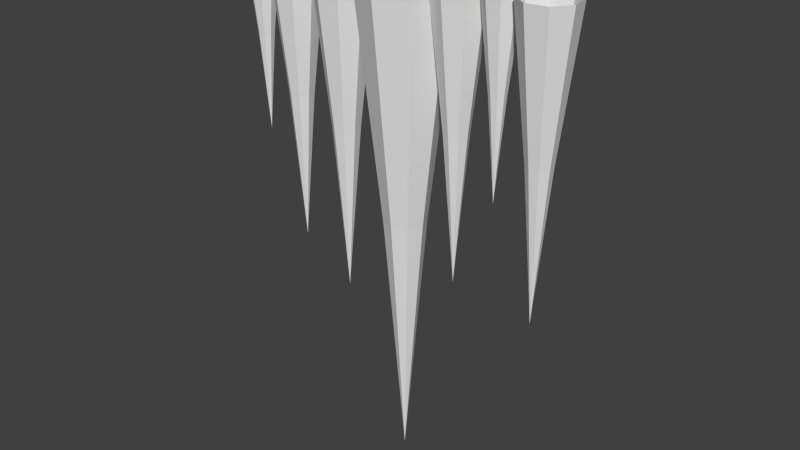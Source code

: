 # Source: Stalactite_02.blend  (saved by Blender 2.76.0; exported with 4.5.12 LTS)
import bpy
from mathutils import Matrix  # noqa: F401  (used for matrix-valued properties, if any)

bpy.ops.wm.read_factory_settings(use_empty=True)
scene = bpy.context.scene
scene.name = 'Scene'

# ---- collections
col_collection_1 = bpy.data.collections.new('Collection 1'); scene.collection.children.link(col_collection_1)

# ---- world
world_world = bpy.data.worlds.new('World'); scene.world = world_world
world_world.color = (0.05088, 0.05088, 0.05088)
world_world.use_sun_shadow = False
world_world.sun_shadow_jitter_overblur = 0.0
world_world.cycles.sampling_method = 'MANUAL'
world_world.cycles.sample_map_resolution = 256

# ---- meshes
me_cylinder_005 = bpy.data.meshes.new('Cylinder.005')
me_cylinder_005.from_pydata([(0.7704, 0.1748, -9.136), (1.738, 0.3943, 0.0), (0.6684, -0.4212, -9.136), (1.508, -0.9502, 0.0), (0.1748, -0.7704, -9.136), (0.3943, -1.738, 0.0), (-0.4212, -0.6684, -9.136), (-0.9502, -1.508, 0.0), (-0.7704, -0.1748, -9.136), (-1.738, -0.3943, 0.0), (-0.6684, 0.4212, -9.136), (-1.508, 0.9502, 0.0), (-0.1748, 0.7704, -9.136), (-0.3943, 1.738, 0.0), (0.4212, 0.6684, -9.136), (0.9502, 1.508, 0.0), (0.0, 0.0, -18.89), (-0.09824, 2.654, -6.131), (0.5677, 2.654, 0.0), (-0.2535, 2.279, -6.131), (0.2174, 1.808, 0.0), (-0.6285, 2.124, -6.131), (-0.6285, 1.458, 0.0), (-1.003, 2.279, -6.131), (-1.474, 1.808, 0.0), (-1.159, 2.654, -6.131), (-1.825, 2.654, 0.0), (-1.003, 3.029, -6.131), (-1.474, 3.5, 0.0), (-0.6285, 3.184, -6.131), (-0.6285, 3.85, 0.0), (-0.2535, 3.029, -6.131), (0.2174, 3.5, 0.0), (-0.6285, 2.654, -12.68), (0.02378, -2.238, -5.225), (-0.5296, -2.363, 0.0), (0.08214, -1.897, -5.225), (-0.398, -1.594, 0.0), (0.3644, -1.697, -5.225), (0.2389, -1.144, 0.0), (0.7052, -1.756, -5.225), (1.008, -1.275, 0.0), (0.905, -2.038, -5.225), (1.458, -1.912, 0.0), (0.8466, -2.379, -5.225), (1.327, -2.681, 0.0), (0.5643, -2.578, -5.225), (0.6899, -3.132, 0.0), (0.2235, -2.52, -5.225), (-0.07901, -3.0, 0.0), (0.4644, -2.138, -10.8), (0.5206, -3.656, -3.506), (0.1397, -3.656, 0.0), (0.6094, -3.441, -3.506), (0.3401, -3.172, 0.0), (0.8238, -3.352, -3.506), (0.8238, -2.972, 0.0), (1.038, -3.441, -3.506), (1.308, -3.172, 0.0), (1.127, -3.656, -3.506), (1.508, -3.656, 0.0), (1.038, -3.87, -3.506), (1.308, -4.139, 0.0), (0.8238, -3.959, -3.506), (0.8238, -4.34, 0.0), (0.6094, -3.87, -3.506), (0.3401, -4.139, 0.0), (0.8238, -3.656, -7.25), (0.7298, -5.314, -5.438), (0.1392, -5.314, 0.0), (0.8676, -4.982, -5.438), (0.4499, -4.564, 0.0), (1.2, -4.844, -5.438), (1.2, -4.253, 0.0), (1.533, -4.982, -5.438), (1.95, -4.564, 0.0), (1.67, -5.314, -5.438), (2.261, -5.314, 0.0), (1.533, -5.647, -5.438), (1.95, -6.064, 0.0), (1.2, -5.784, -5.438), (1.2, -6.375, 0.0), (0.8676, -5.647, -5.438), (0.4499, -6.064, 0.0), (1.2, -5.314, -11.24), (-1.472, 6.765, -3.506), (-1.472, 7.146, 0.0), (-1.257, 6.676, -3.506), (-0.988, 6.945, 0.0), (-1.168, 6.462, -3.506), (-0.7876, 6.462, 0.0), (-1.257, 6.247, -3.506), (-0.988, 5.978, 0.0), (-1.472, 6.159, -3.506), (-1.472, 5.778, 0.0), (-1.686, 6.247, -3.506), (-1.955, 5.978, 0.0), (-1.775, 6.462, -3.506), (-2.156, 6.462, 0.0), (-1.686, 6.676, -3.506), (-1.955, 6.945, 0.0), (-1.472, 6.462, -7.25), (-1.095, 4.333, -5.438), (-1.095, 3.742, 0.0), (-1.428, 4.471, -5.438), (-1.846, 4.053, 0.0), (-1.566, 4.803, -5.438), (-2.156, 4.803, 0.0), (-1.428, 5.136, -5.438), (-1.846, 5.553, 0.0), (-1.095, 5.274, -5.438), (-1.095, 5.864, 0.0), (-0.7629, 5.136, -5.438), (-0.3453, 5.553, 0.0), (-0.6252, 4.803, -5.438), (-0.03458, 4.803, 0.0), (-0.7629, 4.471, -5.438), (-0.3453, 4.053, 0.0), (-1.095, 4.803, -11.24)], [], [(0, 1, 3, 2), (2, 3, 5, 4), (4, 5, 7, 6), (6, 7, 9, 8), (8, 9, 11, 10), (10, 11, 13, 12), (14, 15, 1, 0), (12, 13, 15, 14), (8, 10, 16), (2, 4, 16), (14, 0, 16), (0, 2, 16), (4, 6, 16), (10, 12, 16), (6, 8, 16), (12, 14, 16), (17, 18, 20, 19), (19, 20, 22, 21), (21, 22, 24, 23), (23, 24, 26, 25), (25, 26, 28, 27), (27, 28, 30, 29), (31, 32, 18, 17), (29, 30, 32, 31), (25, 27, 33), (19, 21, 33), (31, 17, 33), (17, 19, 33), (21, 23, 33), (27, 29, 33), (23, 25, 33), (29, 31, 33), (34, 35, 37, 36), (36, 37, 39, 38), (38, 39, 41, 40), (40, 41, 43, 42), (42, 43, 45, 44), (44, 45, 47, 46), (48, 49, 35, 34), (46, 47, 49, 48), (42, 44, 50), (36, 38, 50), (48, 34, 50), (34, 36, 50), (38, 40, 50), (44, 46, 50), (40, 42, 50), (46, 48, 50), (51, 52, 54, 53), (53, 54, 56, 55), (55, 56, 58, 57), (57, 58, 60, 59), (59, 60, 62, 61), (61, 62, 64, 63), (65, 66, 52, 51), (63, 64, 66, 65), (59, 61, 67), (53, 55, 67), (65, 51, 67), (51, 53, 67), (55, 57, 67), (61, 63, 67), (57, 59, 67), (63, 65, 67), (68, 69, 71, 70), (70, 71, 73, 72), (72, 73, 75, 74), (74, 75, 77, 76), (76, 77, 79, 78), (78, 79, 81, 80), (82, 83, 69, 68), (80, 81, 83, 82), (76, 78, 84), (70, 72, 84), (82, 68, 84), (68, 70, 84), (72, 74, 84), (78, 80, 84), (74, 76, 84), (80, 82, 84), (85, 86, 88, 87), (87, 88, 90, 89), (89, 90, 92, 91), (91, 92, 94, 93), (93, 94, 96, 95), (95, 96, 98, 97), (99, 100, 86, 85), (97, 98, 100, 99), (93, 95, 101), (87, 89, 101), (99, 85, 101), (85, 87, 101), (89, 91, 101), (95, 97, 101), (91, 93, 101), (97, 99, 101), (102, 103, 105, 104), (104, 105, 107, 106), (106, 107, 109, 108), (108, 109, 111, 110), (110, 111, 113, 112), (112, 113, 115, 114), (116, 117, 103, 102), (114, 115, 117, 116), (110, 112, 118), (104, 106, 118), (116, 102, 118), (102, 104, 118), (106, 108, 118), (112, 114, 118), (108, 110, 118), (114, 116, 118)])
_uv = me_cylinder_005.uv_layers.new(name='UVMap')
_uv.uv.foreach_set('vector', [0.6343, 0.4619, 0.314, 0.902, 0.2513, 0.8524, 0.6064, 0.4391, 0.6064, 0.4391, 0.2513, 0.8524, 0.1928, 0.7979, 0.5802, 0.4144, 0.5802, 0.4144, 0.1928, 0.7979, 0.1389, 0.7389, 0.5559, 0.3879, 0.5559, 0.3879, 0.1389, 0.7389, 0.08982, 0.6757, 0.5335, 0.3598, 0.5335, 0.3598, 0.08982, 0.6757, 0.046, 0.6086, 0.5132, 0.3302, 0.5132, 0.3302, 0.046, 0.6086, 0.007652, 0.5377, 0.4952, 0.2993, 0.6637, 0.4825, 0.3805, 0.9464, 0.314, 0.902, 0.6343, 0.4619, 0.6944, 0.501, 0.4505, 0.9853, 0.3805, 0.9464, 0.6637, 0.4825, 0.5335, 0.3598, 0.5132, 0.3302, 0.9933, 0.006435, 0.6064, 0.4391, 0.5802, 0.4144, 0.9933, 0.006435, 0.6637, 0.4825, 0.6343, 0.4619, 0.9933, 0.006435, 0.6343, 0.4619, 0.6064, 0.4391, 0.9933, 0.006435, 0.5802, 0.4144, 0.5559, 0.3879, 0.9933, 0.006435, 0.5132, 0.3302, 0.4952, 0.2993, 0.9933, 0.006435, 0.5559, 0.3879, 0.5335, 0.3598, 0.9933, 0.006435, 0.6944, 0.501, 0.6637, 0.4825, 0.9933, 0.006435, 0.6343, 0.4619, 0.314, 0.902, 0.2513, 0.8524, 0.6064, 0.4391, 0.6064, 0.4391, 0.2513, 0.8524, 0.1928, 0.7979, 0.5802, 0.4144, 0.5802, 0.4144, 0.1928, 0.7979, 0.1389, 0.7389, 0.5559, 0.3879, 0.5559, 0.3879, 0.1389, 0.7389, 0.08982, 0.6757, 0.5335, 0.3598, 0.5335, 0.3598, 0.08982, 0.6757, 0.046, 0.6086, 0.5132, 0.3302, 0.5132, 0.3302, 0.046, 0.6086, 0.007652, 0.5377, 0.4952, 0.2993, 0.6637, 0.4825, 0.3805, 0.9464, 0.314, 0.902, 0.6343, 0.4619, 0.6944, 0.501, 0.4505, 0.9853, 0.3805, 0.9464, 0.6637, 0.4825, 0.5335, 0.3598, 0.5132, 0.3302, 0.9933, 0.006435, 0.6064, 0.4391, 0.5802, 0.4144, 0.9933, 0.006435, 0.6637, 0.4825, 0.6343, 0.4619, 0.9933, 0.006435, 0.6343, 0.4619, 0.6064, 0.4391, 0.9933, 0.006435, 0.5802, 0.4144, 0.5559, 0.3879, 0.9933, 0.006435, 0.5132, 0.3302, 0.4952, 0.2993, 0.9933, 0.006435, 0.5559, 0.3879, 0.5335, 0.3598, 0.9933, 0.006435, 0.6944, 0.501, 0.6637, 0.4825, 0.9933, 0.006435, 0.6343, 0.4619, 0.314, 0.902, 0.2513, 0.8524, 0.6064, 0.4391, 0.6064, 0.4391, 0.2513, 0.8524, 0.1928, 0.7979, 0.5802, 0.4144, 0.5802, 0.4144, 0.1928, 0.7979, 0.1389, 0.7389, 0.5559, 0.3879, 0.5559, 0.3879, 0.1389, 0.7389, 0.08982, 0.6757, 0.5335, 0.3598, 0.5335, 0.3598, 0.08982, 0.6757, 0.046, 0.6086, 0.5132, 0.3302, 0.5132, 0.3302, 0.046, 0.6086, 0.007652, 0.5377, 0.4952, 0.2993, 0.6637, 0.4825, 0.3805, 0.9464, 0.314, 0.902, 0.6343, 0.4619, 0.6944, 0.501, 0.4505, 0.9853, 0.3805, 0.9464, 0.6637, 0.4825, 0.5335, 0.3598, 0.5132, 0.3302, 0.9933, 0.006435, 0.6064, 0.4391, 0.5802, 0.4144, 0.9933, 0.006435, 0.6637, 0.4825, 0.6343, 0.4619, 0.9933, 0.006435, 0.6343, 0.4619, 0.6064, 0.4391, 0.9933, 0.006435, 0.5802, 0.4144, 0.5559, 0.3879, 0.9933, 0.006435, 0.5132, 0.3302, 0.4952, 0.2993, 0.9933, 0.006435, 0.5559, 0.3879, 0.5335, 0.3598, 0.9933, 0.006435, 0.6944, 0.501, 0.6637, 0.4825, 0.9933, 0.006435, 0.6343, 0.4619, 0.314, 0.902, 0.2513, 0.8524, 0.6064, 0.4391, 0.6064, 0.4391, 0.2513, 0.8524, 0.1928, 0.7979, 0.5802, 0.4144, 0.5802, 0.4144, 0.1928, 0.7979, 0.1389, 0.7389, 0.5559, 0.3879, 0.5559, 0.3879, 0.1389, 0.7389, 0.08982, 0.6757, 0.5335, 0.3598, 0.5335, 0.3598, 0.08982, 0.6757, 0.046, 0.6086, 0.5132, 0.3302, 0.5132, 0.3302, 0.046, 0.6086, 0.007652, 0.5377, 0.4952, 0.2993, 0.6637, 0.4825, 0.3805, 0.9464, 0.314, 0.902, 0.6343, 0.4619, 0.6944, 0.501, 0.4505, 0.9853, 0.3805, 0.9464, 0.6637, 0.4825, 0.5335, 0.3598, 0.5132, 0.3302, 0.9933, 0.006435, 0.6064, 0.4391, 0.5802, 0.4144, 0.9933, 0.006435, 0.6637, 0.4825, 0.6343, 0.4619, 0.9933, 0.006435, 0.6343, 0.4619, 0.6064, 0.4391, 0.9933, 0.006435, 0.5802, 0.4144, 0.5559, 0.3879, 0.9933, 0.006435, 0.5132, 0.3302, 0.4952, 0.2993, 0.9933, 0.006435, 0.5559, 0.3879, 0.5335, 0.3598, 0.9933, 0.006435, 0.6944, 0.501, 0.6637, 0.4825, 0.9933, 0.006435, 0.6343, 0.4619, 0.314, 0.902, 0.2513, 0.8524, 0.6064, 0.4391, 0.6064, 0.4391, 0.2513, 0.8524, 0.1928, 0.7979, 0.5802, 0.4144, 0.5802, 0.4144, 0.1928, 0.7979, 0.1389, 0.7389, 0.5559, 0.3879, 0.5559, 0.3879, 0.1389, 0.7389, 0.08982, 0.6757, 0.5335, 0.3598, 0.5335, 0.3598, 0.08982, 0.6757, 0.046, 0.6086, 0.5132, 0.3302, 0.5132, 0.3302, 0.046, 0.6086, 0.007652, 0.5377, 0.4952, 0.2993, 0.6637, 0.4825, 0.3805, 0.9464, 0.314, 0.902, 0.6343, 0.4619, 0.6944, 0.501, 0.4505, 0.9853, 0.3805, 0.9464, 0.6637, 0.4825, 0.5335, 0.3598, 0.5132, 0.3302, 0.9933, 0.006435, 0.6064, 0.4391, 0.5802, 0.4144, 0.9933, 0.006435, 0.6637, 0.4825, 0.6343, 0.4619, 0.9933, 0.006435, 0.6343, 0.4619, 0.6064, 0.4391, 0.9933, 0.006435, 0.5802, 0.4144, 0.5559, 0.3879, 0.9933, 0.006435, 0.5132, 0.3302, 0.4952, 0.2993, 0.9933, 0.006435, 0.5559, 0.3879, 0.5335, 0.3598, 0.9933, 0.006435, 0.6944, 0.501, 0.6637, 0.4825, 0.9933, 0.006435, 0.6343, 0.4619, 0.314, 0.902, 0.2513, 0.8524, 0.6064, 0.4391, 0.6064, 0.4391, 0.2513, 0.8524, 0.1928, 0.7979, 0.5802, 0.4144, 0.5802, 0.4144, 0.1928, 0.7979, 0.1389, 0.7389, 0.5559, 0.3879, 0.5559, 0.3879, 0.1389, 0.7389, 0.08982, 0.6757, 0.5335, 0.3598, 0.5335, 0.3598, 0.08982, 0.6757, 0.046, 0.6086, 0.5132, 0.3302, 0.5132, 0.3302, 0.046, 0.6086, 0.007652, 0.5377, 0.4952, 0.2993, 0.6637, 0.4825, 0.3805, 0.9464, 0.314, 0.902, 0.6343, 0.4619, 0.6944, 0.501, 0.4505, 0.9853, 0.3805, 0.9464, 0.6637, 0.4825, 0.5335, 0.3598, 0.5132, 0.3302, 0.9933, 0.006435, 0.6064, 0.4391, 0.5802, 0.4144, 0.9933, 0.006435, 0.6637, 0.4825, 0.6343, 0.4619, 0.9933, 0.006435, 0.6343, 0.4619, 0.6064, 0.4391, 0.9933, 0.006435, 0.5802, 0.4144, 0.5559, 0.3879, 0.9933, 0.006435, 0.5132, 0.3302, 0.4952, 0.2993, 0.9933, 0.006435, 0.5559, 0.3879, 0.5335, 0.3598, 0.9933, 0.006435, 0.6944, 0.501, 0.6637, 0.4825, 0.9933, 0.006435, 0.6343, 0.4619, 0.314, 0.902, 0.2513, 0.8524, 0.6064, 0.4391, 0.6064, 0.4391, 0.2513, 0.8524, 0.1928, 0.7979, 0.5802, 0.4144, 0.5802, 0.4144, 0.1928, 0.7979, 0.1389, 0.7389, 0.5559, 0.3879, 0.5559, 0.3879, 0.1389, 0.7389, 0.08982, 0.6757, 0.5335, 0.3598, 0.5335, 0.3598, 0.08982, 0.6757, 0.046, 0.6086, 0.5132, 0.3302, 0.5132, 0.3302, 0.046, 0.6086, 0.007652, 0.5377, 0.4952, 0.2993, 0.6637, 0.4825, 0.3805, 0.9464, 0.314, 0.902, 0.6343, 0.4619, 0.6944, 0.501, 0.4505, 0.9853, 0.3805, 0.9464, 0.6637, 0.4825, 0.5335, 0.3598, 0.5132, 0.3302, 0.9933, 0.006435, 0.6064, 0.4391, 0.5802, 0.4144, 0.9933, 0.006435, 0.6637, 0.4825, 0.6343, 0.4619, 0.9933, 0.006435, 0.6343, 0.4619, 0.6064, 0.4391, 0.9933, 0.006435, 0.5802, 0.4144, 0.5559, 0.3879, 0.9933, 0.006435, 0.5132, 0.3302, 0.4952, 0.2993, 0.9933, 0.006435, 0.5559, 0.3879, 0.5335, 0.3598, 0.9933, 0.006435, 0.6944, 0.501, 0.6637, 0.4825, 0.9933, 0.006435])
me_cylinder_005.use_remesh_preserve_volume = False
me_cylinder_005.use_remesh_preserve_attributes = False
me_cylinder_005.use_mirror_vertex_groups = False
me_cylinder_005.update()

# ---- objects
ob_cylinder_005 = bpy.data.objects.new('Cylinder.005', me_cylinder_005)

# ---- transforms, parenting, visibility, modifiers, constraints
ob_cylinder_005.location = (0.0, -7.823e-08, 0.0)
ob_cylinder_005.rotation_euler = (0.0, -0.0, 1.348)
ob_cylinder_005.scale = (1.478, 1.478, 1.478)
ob_cylinder_005.lineart.crease_threshold = 0.0

# ---- collection membership
col_collection_1.objects.link(ob_cylinder_005)

# ---- scene / render settings (as saved in the file)
scene.frame_start = 1; scene.frame_end = 250; scene.frame_set(1)
scene.render.engine = 'BLENDER_EEVEE_NEXT'
scene.render.resolution_percentage = 50
scene.render.dither_intensity = 0.0
scene.cycles.use_denoising = False
scene.cycles.samples = 10
scene.cycles.sampling_pattern = 'TABULATED_SOBOL'
scene.cycles.light_sampling_threshold = 0.0
scene.cycles.use_adaptive_sampling = False
scene.cycles.use_light_tree = False
scene.cycles.blur_glossy = 0.0
scene.cycles.pixel_filter_type = 'GAUSSIAN'
scene.cycles.sample_clamp_indirect = 0.0
scene.view_settings.view_transform = 'Standard'
bpy.context.view_layer.update()

# ---- added for rendering (the .blend has no active camera and no usable light): camera, sun
cam_auto = bpy.data.cameras.new('AutoCamera')
cam_auto.lens = 50.0
cam_auto.sensor_width = 36.0
cam_auto.clip_end = 1000.0
ob_auto_camera = bpy.data.objects.new('AutoCamera', cam_auto)
scene.collection.objects.link(ob_auto_camera)
ob_auto_camera.location = (33.2435, -40.3368, 13.0708)
ob_auto_camera.rotation_euler = (1.09748, -7.21219e-08, 0.694738)
scene.camera = ob_auto_camera
light_auto_sun = bpy.data.lights.new('AutoSun', 'SUN')
light_auto_sun.energy = 3.0
light_auto_sun.angle = 0.0523599
ob_auto_sun = bpy.data.objects.new('AutoSun', light_auto_sun)
scene.collection.objects.link(ob_auto_sun)
ob_auto_sun.rotation_euler = (0.872665, 0.174533, 0.523599)
bpy.context.view_layer.update()
